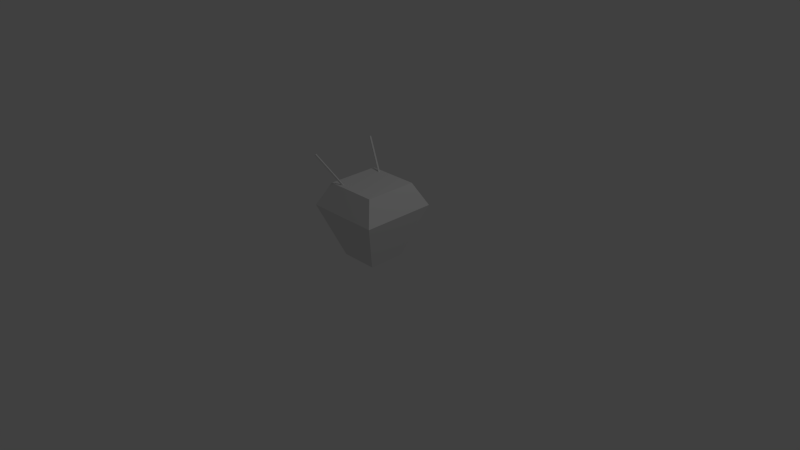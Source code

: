 # Source: robot_head_1.blend  (saved by Blender 2.63.0; exported with 4.5.12 LTS)
import bpy
from mathutils import Matrix  # noqa: F401  (used for matrix-valued properties, if any)

bpy.ops.wm.read_factory_settings(use_empty=True)
scene = bpy.context.scene
scene.name = 'Scene'

# ---- collections
col_collection_1 = bpy.data.collections.new('Collection 1'); scene.collection.children.link(col_collection_1)

# ---- materials (node trees are filled in below, after node groups)
mat_material = bpy.data.materials.new('Material')
mat_material.alpha_threshold = 0.0
mat_material.use_transparent_shadow = False
mat_material.roughness = 0.5
mat_material.line_color = (0.0, 0.0, 0.0, 1.0)

# ---- material node trees

# ---- world
world_world = bpy.data.worlds.new('World'); scene.world = world_world
world_world.color = (0.05088, 0.05088, 0.05088)
world_world.use_sun_shadow = False
world_world.sun_shadow_jitter_overblur = 0.0
world_world.cycles.sampling_method = 'MANUAL'
world_world.cycles.sample_map_resolution = 256

# ---- cameras
cam_camera = bpy.data.cameras.new('Camera')
cam_camera.clip_end = 100.0
cam_camera.lens = 35.0
cam_camera.sensor_width = 32.0
cam_camera.sensor_height = 18.0
cam_camera.ortho_scale = 7.314
cam_camera.dof.focus_distance = 0.0
cam_camera.dof.aperture_fstop = 128.0

# ---- lights
light_lamp = bpy.data.lights.new('Lamp', 'POINT')
light_lamp.transmission_factor = 0.0
light_lamp.cutoff_distance = 30.0
light_lamp.energy = 100.0
light_lamp.shadow_buffer_clip_start = 1.001
light_lamp.shadow_soft_size = 1.0
light_lamp.shadow_maximum_resolution = 0.006
light_lamp.use_absolute_resolution = True
light_lamp.cycles.use_multiple_importance_sampling = False

# ---- meshes
me_cube = bpy.data.meshes.new('Cube')
me_cube.from_pydata([(-0.25, -0.25, -1.0), (-0.25, 0.25, -1.0), (0.25, 0.25, -1.0), (0.25, -0.25, -1.0), (-0.5, -0.5, -0.3), (-0.5, 0.5, -0.3), (0.5, 0.5, -0.3), (0.5, -0.5, -0.3), (-0.35, -0.35, 0.0), (-0.35, 0.35, 0.0), (0.35, 0.35, 0.0), (0.35, -0.35, 0.0), (0.1098, 0.1445, -0.3606), (0.1182, 0.1626, -0.3606), (0.1311, 0.1567, -0.3465), (0.1226, 0.1385, -0.3465), (-0.5311, 0.4433, 0.3465), (-0.5226, 0.4615, 0.3465), (-0.5098, 0.4555, 0.3606), (-0.5182, 0.4374, 0.3606), (0.1182, -0.1626, -0.3606), (0.1098, -0.1445, -0.3606), (0.1226, -0.1385, -0.3465), (0.1311, -0.1567, -0.3465), (-0.5226, -0.4615, 0.3465), (-0.5311, -0.4433, 0.3465), (-0.5182, -0.4374, 0.3606), (-0.5098, -0.4555, 0.3606)], [], [(4, 5, 1, 0), (5, 6, 2, 1), (6, 7, 3, 2), (7, 4, 0, 3), (0, 1, 2, 3), (11, 8, 4, 7), (11, 10, 9, 8), (10, 11, 7, 6), (8, 9, 5, 4), (9, 10, 6, 5), (16, 17, 13, 12), (17, 18, 14, 13), (18, 19, 15, 14), (19, 16, 12, 15), (12, 13, 14, 15), (19, 18, 17, 16), (24, 25, 21, 20), (25, 26, 22, 21), (26, 27, 23, 22), (27, 24, 20, 23), (20, 21, 22, 23), (27, 26, 25, 24)])
_uv = me_cube.uv_layers.new(name='UVMap')
_uv.uv.foreach_set('vector', [0.0, 0.2947, 0.3965, 0.2947, 0.2974, 0.5895, 0.09913, 0.5895, 0.3965, 0.2947, 0.793, 0.2947, 0.6939, 0.5895, 0.4956, 0.5895, 0.793, 0.2947, 0.3965, 0.2947, 0.4956, 4.955e-08, 0.6939, 0.0, 0.3965, 0.2947, 0.0, 0.2947, 0.09913, 4.955e-08, 0.2974, 0.0, 0.6741, 0.5895, 0.8723, 0.5895, 0.8723, 0.7877, 0.6741, 0.7877, 0.337, 0.7224, 0.05948, 0.7224, 0.0, 0.5895, 0.3965, 0.5895, 0.6741, 0.5895, 0.6741, 0.867, 0.3965, 0.867, 0.3965, 0.5895, 1.048, 0.08673, 0.8278, 0.08673, 0.7805, -0.04626, 1.095, -0.04626, 0.05948, 0.8554, 0.337, 0.8554, 0.3965, 0.9884, 0.0, 0.9884, 0.456, 0.867, 0.7335, 0.867, 0.793, 1.0, 0.3965, 1.0, 0.9962, 0.01058, 0.9962, 0.01334, 0.8581, 0.01334, 0.8581, 0.01058, 0.9962, 0.02439, 0.9962, 0.02716, 0.8581, 0.02716, 0.8581, 0.02439, 0.9962, 0.02163, 0.9962, 0.02439, 0.8581, 0.02439, 0.8581, 0.02163, 0.9962, 0.02992, 0.9962, 0.03268, 0.8581, 0.03268, 0.8581, 0.02992, 0.6979, 0.7877, 0.7058, 0.7877, 0.7058, 0.7956, 0.6979, 0.7956, 0.682, 0.7956, 0.682, 0.7877, 0.6899, 0.7877, 0.6899, 0.7956, 0.9962, 0.01334, 0.9962, 0.01611, 0.8581, 0.01611, 0.8581, 0.01334, 0.9962, 0.01611, 0.9962, 0.01887, 0.8581, 0.01887, 0.8581, 0.01611, 0.9962, 0.01887, 0.9962, 0.02163, 0.8581, 0.02163, 0.8581, 0.01887, 0.9962, 0.02716, 0.9962, 0.02992, 0.8581, 0.02992, 0.8581, 0.02716, 0.6899, 0.7877, 0.6979, 0.7877, 0.6979, 0.7956, 0.6899, 0.7956, 0.682, 0.7877, 0.682, 0.7956, 0.6741, 0.7956, 0.6741, 0.7877])
me_cube.materials.append(mat_material)
me_cube.use_remesh_preserve_volume = False
me_cube.use_remesh_preserve_attributes = False
me_cube.use_mirror_vertex_groups = False
me_cube.update()

# ---- objects
ob_cube = bpy.data.objects.new('Cube', me_cube)
ob_lamp = bpy.data.objects.new('Lamp', light_lamp)
ob_camera = bpy.data.objects.new('Camera', cam_camera)

# ---- transforms, parenting, visibility, modifiers, constraints
ob_cube.location = (0.0, 0.0, 1.0)
ob_cube.lock_rotations_4d = False
ob_cube.empty_display_type = 'ARROWS'
ob_cube.lineart.crease_threshold = 0.0
ob_lamp.location = (4.076, 1.005, 5.904)
ob_lamp.rotation_euler = (0.6503, 0.05522, 1.866)
ob_lamp.lock_rotations_4d = False
ob_lamp.empty_display_type = 'ARROWS'
ob_lamp.color = (0.0, 0.0, 0.0, 0.0)
ob_lamp.lineart.crease_threshold = 0.0
ob_camera.location = (7.481, -6.508, 5.344)
ob_camera.rotation_euler = (1.109, 0.01082, 0.8149)
ob_camera.lock_rotations_4d = False
ob_camera.empty_display_type = 'ARROWS'
ob_camera.color = (0.0, 0.0, 0.0, 0.0)
ob_camera.display_type = 'WIRE'
ob_camera.lineart.crease_threshold = 0.0

# ---- collection membership
col_collection_1.objects.link(ob_cube)
col_collection_1.objects.link(ob_lamp)
col_collection_1.objects.link(ob_camera)

# ---- scene / render settings (as saved in the file)
scene.camera = ob_camera
scene.frame_start = 1; scene.frame_end = 250; scene.frame_set(1)
scene.render.engine = 'BLENDER_EEVEE_NEXT'
scene.render.image_settings.color_mode = 'RGB'
scene.render.image_settings.compression = 90
scene.render.resolution_percentage = 50
scene.render.dither_intensity = 0.0
scene.render.bake_margin = 2
scene.render.bake_bias = 0.0
scene.cycles.use_denoising = False
scene.cycles.samples = 10
scene.cycles.sampling_pattern = 'TABULATED_SOBOL'
scene.cycles.light_sampling_threshold = 0.0
scene.cycles.use_adaptive_sampling = False
scene.cycles.use_light_tree = False
scene.cycles.blur_glossy = 0.0
scene.cycles.volume_bounces = 1
scene.cycles.pixel_filter_type = 'GAUSSIAN'
scene.cycles.sample_clamp_indirect = 0.0
scene.view_settings.view_transform = 'Standard'
scene.unit_settings.scale_length = 100.0
bpy.context.view_layer.update()
